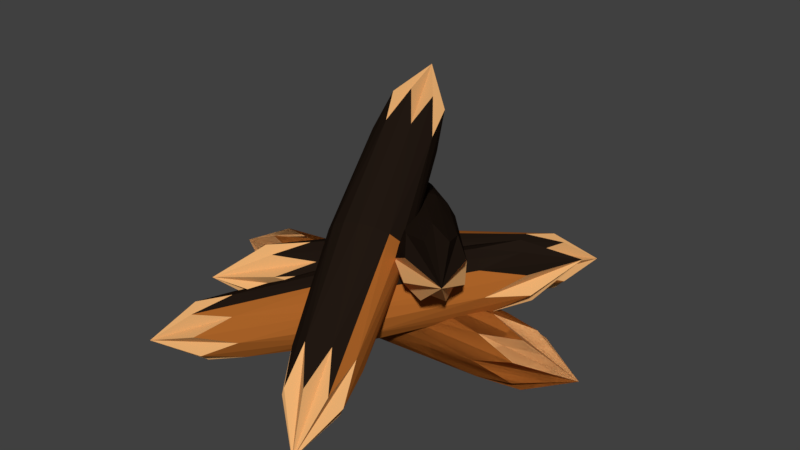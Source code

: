 # Source: hoguera_palos.blend  (saved by Blender 2.79.0; exported with 4.5.12 LTS)
import bpy
from mathutils import Matrix  # noqa: F401  (used for matrix-valued properties, if any)

bpy.ops.wm.read_factory_settings(use_empty=True)
scene = bpy.context.scene
scene.name = 'Scene'

# ---- collections
col_collection_1 = bpy.data.collections.new('Collection 1'); scene.collection.children.link(col_collection_1)

# ---- materials (node trees are filled in below, after node groups)
mat_1487risdbhkjn = bpy.data.materials.new('1487risdbhkjn')
mat_1487risdbhkjn.alpha_threshold = 0.0
mat_1487risdbhkjn.use_transparent_shadow = False
mat_1487risdbhkjn.diffuse_color = (0.8, 0.4237, 0.1627, 1.0)
mat_1487risdbhkjn.roughness = 0.5
mat_vxzjoknuio8q9 = bpy.data.materials.new('vxzjoknuio8q9')
mat_vxzjoknuio8q9.alpha_threshold = 0.0
mat_vxzjoknuio8q9.use_transparent_shadow = False
mat_vxzjoknuio8q9.diffuse_color = (0.01599, 0.009615, 0.006313, 1.0)
mat_vxzjoknuio8q9.roughness = 0.5
mat_material_gfhw3002 = bpy.data.materials.new('Material.gfhw3002')
mat_material_gfhw3002.alpha_threshold = 0.0
mat_material_gfhw3002.use_transparent_shadow = False
mat_material_gfhw3002.diffuse_color = (0.402, 0.1239, 0.02145, 1.0)
mat_material_gfhw3002.roughness = 0.5

# ---- material node trees

# ---- world
world_world = bpy.data.worlds.new('World'); scene.world = world_world
world_world.color = (0.05088, 0.05088, 0.05088)
world_world.use_sun_shadow = False
world_world.sun_shadow_jitter_overblur = 0.0
world_world.cycles.sampling_method = 'MANUAL'

# ---- meshes
me_cylinder = bpy.data.meshes.new('Cylinder')
me_cylinder.from_pydata([(0.1053, 0.2541, 0.01664), (0.2542, 0.1052, 0.01664), (0.2542, -0.1052, 0.01664), (0.1053, -0.2541, 0.01664), (-0.1052, -0.2541, 0.01664), (-0.254, -0.1052, 0.01664), (0.005883, -1.5e-07, 1.517), (-0.254, 0.1052, 0.01664), (-0.1052, 0.2541, 0.01664), (-0.005722, 1.621e-07, -1.483), (0.1053, 0.2541, 0.01664), (0.2542, 0.1052, 0.01664), (0.2542, -0.1052, 0.01664), (0.1053, -0.2541, 0.01664), (-0.1052, -0.2541, 0.01664), (-0.254, -0.1052, 0.01664), (0.005883, -1.5e-07, 1.517), (-0.254, 0.1052, 0.01664), (-0.1052, 0.2541, 0.01664), (-0.005722, 1.621e-07, -1.483), (-0.2999, 0.5033, 0.1346), (-0.1665, 0.3688, 0.04284), (-0.1817, 0.2255, -0.1106), (-0.3366, 0.1574, -0.2358), (-0.5404, 0.2043, -0.2594), (-0.6738, 0.3388, -0.1677), (-0.7732, -0.6939, 0.9513), (-0.6586, 0.4822, -0.01427), (-0.5037, 0.5503, 0.1109), (-0.06711, 1.402, -1.076), (-0.08539, -0.5627, 0.2081), (0.05322, -0.4221, 0.1351), (0.04392, -0.2591, 0.002259), (-0.1078, -0.1691, -0.1125), (-0.3132, -0.2048, -0.142), (-0.4518, -0.3454, -0.0689), (0.1297, -1.297, -1.111), (-0.4425, -0.5084, 0.06392), (-0.2907, -0.5984, 0.1787), (-0.5283, 0.5293, 1.177), (-0.01925, 0.1878, 0.1594), (0.129, 0.2436, 0.02077), (0.1302, 0.3494, -0.1612), (-0.01612, 0.4432, -0.2799), (-0.2244, 0.47, -0.2658), (-0.3726, 0.4142, -0.1271), (-0.3319, -0.9544, -0.8008), (-0.3739, 0.3084, 0.05484), (-0.2275, 0.2146, 0.1735), (0.08822, 1.612, 0.6945), (-0.6295, -0.2549, 0.3307), (-0.4684, -0.1787, 0.2186), (-0.4022, -0.1998, 0.01989), (-0.4697, -0.3057, -0.149), (-0.6312, -0.4345, -0.1892), (-0.7923, -0.5106, -0.07713), (0.2116, -1.518, 0.4757), (-0.8585, -0.4896, 0.1216), (-0.7911, -0.3836, 0.2905), (-1.472, 0.8289, -0.3342), (0.07466, 0.1906, -1.108), (0.08336, 0.1906, 1.142), (8.03e-05, 0.2759, 0.01664), (0.1952, 0.1951, 0.01664), (0.1863, 0.07893, -1.108), (0.195, 0.07893, 1.142), (0.276, -9.313e-09, 0.01664), (0.1863, -0.07893, -1.108), (0.195, -0.07893, 1.142), (0.1952, -0.1951, 0.01664), (0.07466, -0.1906, -1.108), (0.08336, -0.1906, 1.142), (8.028e-05, -0.2759, 0.01664), (-0.0832, -0.1906, -1.108), (-0.0745, -0.1906, 1.142), (-0.195, -0.1951, 0.01664), (-0.1948, -0.07893, -1.108), (-0.1861, -0.07893, 1.142), (-0.2758, 9.313e-09, 0.01664), (-0.1948, 0.07893, -1.108), (-0.1861, 0.07893, 1.142), (-0.195, 0.1951, 0.01664), (-0.0832, 0.1906, -1.108), (-0.0745, 0.1906, 1.142), (0.07466, 0.1906, -1.108), (0.08336, 0.1906, 1.142), (8.03e-05, 0.2759, 0.01664), (0.1952, 0.1951, 0.01664), (0.1863, 0.07893, -1.108), (0.195, 0.07893, 1.142), (0.276, -9.313e-09, 0.01664), (0.1863, -0.07893, -1.108), (0.195, -0.07893, 1.142), (0.1952, -0.1951, 0.01664), (0.07466, -0.1906, -1.108), (0.08336, -0.1906, 1.142), (8.028e-05, -0.2759, 0.01664), (-0.0832, -0.1906, -1.108), (-0.0745, -0.1906, 1.142), (-0.195, -0.1951, 0.01664), (-0.1948, -0.07893, -1.108), (-0.1861, -0.07893, 1.142), (-0.2758, 9.313e-09, 0.01664), (-0.1948, 0.07893, -1.108), (-0.1861, 0.07893, 1.142), (-0.195, 0.1951, 0.01664), (-0.0832, 0.1906, -1.108), (-0.0745, 0.1906, 1.142), (-0.06518, 1.252, -0.6749), (-0.5947, -0.3199, 0.8456), (-0.4002, 0.5417, 0.1387), (-0.2172, 0.4431, 0.1017), (0.03485, 1.151, -0.7437), (-0.4947, -0.4208, 0.7768), (-0.153, 0.2923, -0.03141), (0.02345, 1.043, -0.8588), (-0.5061, -0.5282, 0.6617), (-0.2453, 0.1775, -0.1827), (-0.0927, 0.9923, -0.9527), (-0.6222, -0.5793, 0.5678), (-0.4401, 0.166, -0.2635), (-0.2456, 1.028, -0.9705), (-0.7751, -0.5441, 0.5501), (-0.6231, 0.2645, -0.2265), (-0.3456, 1.128, -0.9016), (-0.8751, -0.4432, 0.6189), (-0.6873, 0.4154, -0.09343), (-0.3342, 1.236, -0.7866), (-0.8637, -0.3358, 0.734), (-0.5949, 0.5301, 0.05783), (-0.218, 1.287, -0.6927), (-0.7476, -0.2847, 0.8279), (-0.3606, 0.1668, 1.022), (0.1329, -1.203, -0.6934), (-0.1871, -0.5974, 0.2072), (-0.0003687, -0.5017, 0.1835), (-0.2567, 0.2722, 0.9674), (0.2368, -1.097, -0.7482), (0.06983, -0.3369, 0.07172), (-0.2636, 0.3945, 0.8678), (0.2299, -0.975, -0.8478), (-0.01761, -0.1996, -0.06269), (-0.3775, 0.462, 0.7817), (0.116, -0.9075, -0.9339), (-0.2115, -0.1701, -0.141), (-0.5314, 0.4352, 0.7596), (-0.03795, -0.9343, -0.956), (-0.3982, -0.2658, -0.1173), (-0.6354, 0.3298, 0.8144), (-0.1419, -1.04, -0.9012), (-0.4684, -0.4306, -0.005542), (-0.6284, 0.2075, 0.914), (-0.1349, -1.162, -0.8016), (-0.3809, -0.568, 0.1289), (-0.5146, 0.14, 1.0), (-0.02111, -1.23, -0.7155), (0.1126, 1.186, 0.667), (-0.2024, -0.7394, -0.4545), (-0.1235, 0.1902, 0.1853), (0.07001, 0.206, 0.1024), (0.2238, 1.227, 0.563), (-0.09127, -0.6975, -0.5585), (0.1512, 0.2938, -0.07167), (0.2248, 1.307, 0.4266), (-0.0903, -0.6182, -0.6949), (0.07241, 0.4021, -0.2349), (0.115, 1.377, 0.3376), (-0.2001, -0.5479, -0.7839), (-0.1201, 0.4676, -0.2917), (-0.04123, 1.397, 0.3481), (-0.3563, -0.5277, -0.7734), (-0.3137, 0.4518, -0.2087), (-0.1524, 1.355, 0.4521), (-0.4674, -0.5696, -0.6694), (-0.3948, 0.3641, -0.03468), (-0.1534, 1.276, 0.5886), (-0.4684, -0.649, -0.5329), (-0.3161, 0.2557, 0.1285), (-0.04358, 1.206, 0.6776), (-0.3586, -0.7193, -0.4439), (-1.261, 0.6028, -0.03805), (0.001749, -1.157, 0.5694), (-0.7171, -0.3171, 0.3311), (-0.542, -0.2058, 0.2921), (-1.14, 0.6599, -0.1221), (0.1226, -1.1, 0.4853), (-0.4186, -0.1759, 0.1234), (-1.091, 0.6441, -0.2711), (0.1722, -1.116, 0.3363), (-0.4192, -0.2449, -0.07617), (-1.141, 0.5647, -0.3978), (0.1216, -1.196, 0.2096), (-0.5436, -0.3723, -0.1897), (-1.262, 0.4681, -0.4279), (0.0004268, -1.292, 0.1795), (-0.7188, -0.4835, -0.1507), (-1.383, 0.411, -0.3439), (-0.1204, -1.349, 0.2636), (-0.8421, -0.5134, 0.01805), (-1.433, 0.4268, -0.1949), (-0.17, -1.333, 0.4126), (-0.8415, -0.4445, 0.2176), (-1.382, 0.5063, -0.06819), (-0.1194, -1.254, 0.5393), (-0.003143, 0.2355, -0.8167), (0.003304, 0.2355, 0.85), (0.1634, 0.1665, -0.8167), (0.1699, 0.1665, 0.85), (0.2324, 8.011e-08, -0.8167), (0.2388, -9.537e-08, 0.85), (0.1634, -0.1665, -0.8167), (0.1699, -0.1665, 0.85), (-0.003143, -0.2355, -0.8167), (0.003304, -0.2355, 0.85), (-0.1697, -0.1665, -0.8167), (-0.1632, -0.1665, 0.85), (-0.2387, 9.97e-08, -0.8167), (-0.2322, -8.064e-08, 0.85), (-0.1697, 0.1665, -0.8167), (-0.1632, 0.1665, 0.85), (-0.003143, 0.2355, -0.8167), (0.003304, 0.2355, 0.85), (0.1634, 0.1665, -0.8167), (0.1699, 0.1665, 0.85), (0.2324, 8.011e-08, -0.8167), (0.2388, -9.537e-08, 0.85), (0.1634, -0.1665, -0.8167), (0.1699, -0.1665, 0.85), (-0.003143, -0.2355, -0.8167), (0.003304, -0.2355, 0.85), (-0.1697, -0.1665, -0.8167), (-0.1632, -0.1665, 0.85), (-0.2387, 9.97e-08, -0.8167), (-0.2322, -8.064e-08, 0.85), (-0.1697, 0.1665, -0.8167), (-0.1632, 0.1665, 0.85), (-0.207, 1.096, -0.4539), (-0.5993, -0.0679, 0.6724), (-0.05072, 1.012, -0.4855), (-0.443, -0.152, 0.6409), (0.004054, 0.8834, -0.5991), (-0.3882, -0.2808, 0.5272), (-0.07477, 0.7854, -0.7283), (-0.467, -0.3788, 0.3981), (-0.241, 0.7756, -0.7973), (-0.6333, -0.3886, 0.3291), (-0.3973, 0.8597, -0.7657), (-0.7896, -0.3045, 0.3606), (-0.4521, 0.9885, -0.6521), (-0.8443, -0.1757, 0.4743), (-0.3733, 1.086, -0.5229), (-0.7655, -0.07772, 0.6034), (-0.3716, -0.05895, 0.8171), (-0.006093, -1.073, -0.4537), (-0.2122, 0.02275, 0.7969), (0.1533, -0.9917, -0.4739), (-0.1523, 0.1635, 0.7015), (0.2133, -0.851, -0.5693), (-0.227, 0.2807, 0.5867), (0.1386, -0.7337, -0.6841), (-0.3925, 0.3059, 0.5199), (-0.02691, -0.7086, -0.7509), (-0.5519, 0.2242, 0.5401), (-0.1863, -0.7903, -0.7307), (-0.6118, 0.0835, 0.6355), (-0.2463, -0.931, -0.6353), (-0.5372, -0.03379, 0.7503), (-0.1716, -1.048, -0.5206), (-0.006585, 0.9235, 0.5658), (-0.24, -0.5024, -0.2649), (0.1587, 0.9369, 0.495), (-0.07473, -0.489, -0.3357), (0.2279, 1.012, 0.3464), (-0.005441, -0.4141, -0.4843), (0.1607, 1.104, 0.2071), (-0.07268, -0.3216, -0.6237), (-0.003688, 1.16, 0.1586), (-0.2371, -0.2657, -0.6722), (-0.1689, 1.147, 0.2294), (-0.4023, -0.2791, -0.6014), (-0.2382, 1.072, 0.378), (-0.4716, -0.354, -0.4528), (-0.171, 0.9794, 0.5173), (-0.4044, -0.4465, -0.3134), (-1.172, 0.3309, 0.06808), (-0.2367, -0.9731, 0.518), (-1.023, 0.4258, 0.03475), (-0.08714, -0.8781, 0.4847), (-0.9173, 0.4514, -0.1093), (0.0182, -0.8526, 0.3407), (-0.9179, 0.3925, -0.2797), (0.01762, -0.9114, 0.1703), (-1.024, 0.2837, -0.3766), (-0.08854, -1.02, 0.07337), (-1.174, 0.1887, -0.3433), (-0.2381, -1.115, 0.1067), (-1.279, 0.1632, -0.1992), (-0.3434, -1.141, 0.2507), (-1.278, 0.2221, -0.02884), (-0.3429, -1.082, 0.4211)], [], [(0, 60, 204, 62), (0, 62, 205, 61), (0, 61, 207, 63), (0, 63, 206, 60), (1, 64, 206, 63), (1, 63, 207, 65), (1, 65, 209, 66), (1, 66, 208, 64), (2, 67, 208, 66), (2, 66, 209, 68), (2, 68, 211, 69), (2, 69, 210, 67), (3, 70, 210, 69), (3, 69, 211, 71), (3, 71, 213, 72), (3, 72, 212, 70), (4, 73, 212, 72), (4, 72, 213, 74), (4, 74, 215, 75), (4, 75, 214, 73), (5, 76, 214, 75), (5, 75, 215, 77), (5, 77, 217, 78), (5, 78, 216, 76), (6, 65, 207, 61), (6, 61, 205, 83), (6, 83, 219, 80), (6, 80, 217, 77), (6, 77, 215, 74), (6, 74, 213, 71), (6, 71, 211, 68), (6, 68, 209, 65), (7, 79, 216, 78), (7, 78, 217, 80), (7, 80, 219, 81), (7, 81, 218, 79), (8, 82, 218, 81), (8, 81, 219, 83), (8, 83, 205, 62), (8, 62, 204, 82), (9, 82, 204, 60), (9, 60, 206, 64), (9, 64, 208, 67), (9, 67, 210, 70), (9, 70, 212, 73), (9, 73, 214, 76), (9, 76, 216, 79), (9, 79, 218, 82), (10, 84, 220, 86), (10, 86, 221, 85), (10, 85, 223, 87), (10, 87, 222, 84), (11, 88, 222, 87), (11, 87, 223, 89), (11, 89, 225, 90), (11, 90, 224, 88), (12, 91, 224, 90), (12, 90, 225, 92), (12, 92, 227, 93), (12, 93, 226, 91), (13, 94, 226, 93), (13, 93, 227, 95), (13, 95, 229, 96), (13, 96, 228, 94), (14, 97, 228, 96), (14, 96, 229, 98), (14, 98, 231, 99), (14, 99, 230, 97), (15, 100, 230, 99), (15, 99, 231, 101), (15, 101, 233, 102), (15, 102, 232, 100), (16, 89, 223, 85), (16, 85, 221, 107), (16, 107, 235, 104), (16, 104, 233, 101), (16, 101, 231, 98), (16, 98, 229, 95), (16, 95, 227, 92), (16, 92, 225, 89), (17, 103, 232, 102), (17, 102, 233, 104), (17, 104, 235, 105), (17, 105, 234, 103), (18, 106, 234, 105), (18, 105, 235, 107), (18, 107, 221, 86), (18, 86, 220, 106), (19, 106, 220, 84), (19, 84, 222, 88), (19, 88, 224, 91), (19, 91, 226, 94), (19, 94, 228, 97), (19, 97, 230, 100), (19, 100, 232, 103), (19, 103, 234, 106), (20, 108, 236, 110), (20, 110, 237, 109), (20, 109, 239, 111), (20, 111, 238, 108), (21, 112, 238, 111), (21, 111, 239, 113), (21, 113, 241, 114), (21, 114, 240, 112), (22, 115, 240, 114), (22, 114, 241, 116), (22, 116, 243, 117), (22, 117, 242, 115), (23, 118, 242, 117), (23, 117, 243, 119), (23, 119, 245, 120), (23, 120, 244, 118), (24, 121, 244, 120), (24, 120, 245, 122), (24, 122, 247, 123), (24, 123, 246, 121), (25, 124, 246, 123), (25, 123, 247, 125), (25, 125, 249, 126), (25, 126, 248, 124), (26, 113, 239, 109), (26, 109, 237, 131), (26, 131, 251, 128), (26, 128, 249, 125), (26, 125, 247, 122), (26, 122, 245, 119), (26, 119, 243, 116), (26, 116, 241, 113), (27, 127, 248, 126), (27, 126, 249, 128), (27, 128, 251, 129), (27, 129, 250, 127), (28, 130, 250, 129), (28, 129, 251, 131), (28, 131, 237, 110), (28, 110, 236, 130), (29, 130, 236, 108), (29, 108, 238, 112), (29, 112, 240, 115), (29, 115, 242, 118), (29, 118, 244, 121), (29, 121, 246, 124), (29, 124, 248, 127), (29, 127, 250, 130), (30, 132, 252, 134), (30, 134, 253, 133), (30, 133, 255, 135), (30, 135, 254, 132), (31, 136, 254, 135), (31, 135, 255, 137), (31, 137, 257, 138), (31, 138, 256, 136), (32, 139, 256, 138), (32, 138, 257, 140), (32, 140, 259, 141), (32, 141, 258, 139), (33, 142, 258, 141), (33, 141, 259, 143), (33, 143, 261, 144), (33, 144, 260, 142), (34, 145, 260, 144), (34, 144, 261, 146), (34, 146, 263, 147), (34, 147, 262, 145), (35, 148, 262, 147), (35, 147, 263, 149), (35, 149, 265, 150), (35, 150, 264, 148), (36, 137, 255, 133), (36, 133, 253, 155), (36, 155, 267, 152), (36, 152, 265, 149), (36, 149, 263, 146), (36, 146, 261, 143), (36, 143, 259, 140), (36, 140, 257, 137), (37, 151, 264, 150), (37, 150, 265, 152), (37, 152, 267, 153), (37, 153, 266, 151), (38, 154, 266, 153), (38, 153, 267, 155), (38, 155, 253, 134), (38, 134, 252, 154), (39, 154, 252, 132), (39, 132, 254, 136), (39, 136, 256, 139), (39, 139, 258, 142), (39, 142, 260, 145), (39, 145, 262, 148), (39, 148, 264, 151), (39, 151, 266, 154), (40, 156, 268, 158), (40, 158, 269, 157), (40, 157, 271, 159), (40, 159, 270, 156), (41, 160, 270, 159), (41, 159, 271, 161), (41, 161, 273, 162), (41, 162, 272, 160), (42, 163, 272, 162), (42, 162, 273, 164), (42, 164, 275, 165), (42, 165, 274, 163), (43, 166, 274, 165), (43, 165, 275, 167), (43, 167, 277, 168), (43, 168, 276, 166), (44, 169, 276, 168), (44, 168, 277, 170), (44, 170, 279, 171), (44, 171, 278, 169), (45, 172, 278, 171), (45, 171, 279, 173), (45, 173, 281, 174), (45, 174, 280, 172), (46, 161, 271, 157), (46, 157, 269, 179), (46, 179, 283, 176), (46, 176, 281, 173), (46, 173, 279, 170), (46, 170, 277, 167), (46, 167, 275, 164), (46, 164, 273, 161), (47, 175, 280, 174), (47, 174, 281, 176), (47, 176, 283, 177), (47, 177, 282, 175), (48, 178, 282, 177), (48, 177, 283, 179), (48, 179, 269, 158), (48, 158, 268, 178), (49, 178, 268, 156), (49, 156, 270, 160), (49, 160, 272, 163), (49, 163, 274, 166), (49, 166, 276, 169), (49, 169, 278, 172), (49, 172, 280, 175), (49, 175, 282, 178), (50, 180, 284, 182), (50, 182, 285, 181), (50, 181, 287, 183), (50, 183, 286, 180), (51, 184, 286, 183), (51, 183, 287, 185), (51, 185, 289, 186), (51, 186, 288, 184), (52, 187, 288, 186), (52, 186, 289, 188), (52, 188, 291, 189), (52, 189, 290, 187), (53, 190, 290, 189), (53, 189, 291, 191), (53, 191, 293, 192), (53, 192, 292, 190), (54, 193, 292, 192), (54, 192, 293, 194), (54, 194, 295, 195), (54, 195, 294, 193), (55, 196, 294, 195), (55, 195, 295, 197), (55, 197, 297, 198), (55, 198, 296, 196), (56, 185, 287, 181), (56, 181, 285, 203), (56, 203, 299, 200), (56, 200, 297, 197), (56, 197, 295, 194), (56, 194, 293, 191), (56, 191, 291, 188), (56, 188, 289, 185), (57, 199, 296, 198), (57, 198, 297, 200), (57, 200, 299, 201), (57, 201, 298, 199), (58, 202, 298, 201), (58, 201, 299, 203), (58, 203, 285, 182), (58, 182, 284, 202), (59, 202, 284, 180), (59, 180, 286, 184), (59, 184, 288, 187), (59, 187, 290, 190), (59, 190, 292, 193), (59, 193, 294, 196), (59, 196, 296, 199), (59, 199, 298, 202)])
me_cylinder.polygons.foreach_set('material_index', [0, 0, 0, 0, 0, 0, 0, 0, 0, 0, 0, 0, 0, 0, 0, 0, 0, 0, 0, 0, 0, 0, 0, 0, 0, 0, 0, 0, 0, 0, 0, 0, 0, 0, 0, 0, 0, 0, 0, 0, 0, 0, 0, 0, 0, 0, 0, 0, 2, 2, 2, 2, 2, 2, 2, 2, 2, 2, 2, 2, 2, 2, 2, 2, 0, 2, 2, 2, 2, 2, 2, 2, 0, 0, 0, 0, 0, 2, 2, 0, 2, 2, 2, 2, 2, 1, 1, 2, 0, 0, 0, 0, 0, 0, 0, 0, 2, 2, 2, 2, 2, 2, 2, 2, 2, 2, 2, 2, 2, 2, 0, 0, 1, 1, 1, 1, 1, 1, 1, 1, 0, 0, 1, 1, 1, 0, 0, 0, 1, 1, 1, 1, 1, 1, 1, 2, 0, 0, 0, 0, 0, 0, 0, 0, 2, 2, 2, 2, 2, 2, 2, 2, 2, 2, 2, 2, 2, 2, 0, 2, 2, 0, 0, 1, 1, 1, 1, 1, 0, 0, 0, 0, 0, 0, 0, 0, 1, 1, 2, 1, 2, 2, 2, 2, 0, 0, 0, 0, 0, 1, 1, 1, 2, 0, 2, 2, 2, 2, 2, 2, 2, 2, 2, 2, 2, 2, 2, 2, 2, 2, 1, 2, 2, 1, 1, 2, 0, 0, 0, 0, 0, 0, 0, 0, 1, 1, 1, 1, 1, 1, 0, 2, 0, 0, 0, 0, 0, 0, 0, 0, 1, 2, 2, 1, 0, 2, 2, 0, 0, 2, 2, 0, 0, 2, 2, 0, 0, 0, 1, 1, 1, 1, 1, 1, 0, 0, 0, 0, 0, 0, 0, 0, 1, 1, 1, 1, 1, 1, 2, 1, 0, 0, 0, 0, 0, 0, 0, 0])
me_cylinder.materials.append(mat_1487risdbhkjn)
me_cylinder.materials.append(mat_vxzjoknuio8q9)
me_cylinder.materials.append(mat_material_gfhw3002)
me_cylinder.use_remesh_preserve_volume = False
me_cylinder.use_remesh_preserve_attributes = False
me_cylinder.use_mirror_vertex_groups = False
me_cylinder.update()

# ---- objects
ob_cylinder = bpy.data.objects.new('Cylinder', me_cylinder)

# ---- transforms, parenting, visibility, modifiers, constraints
ob_cylinder.location = (0.0, 0.0, 0.0)
ob_cylinder.rotation_euler = (2.771e-05, 1.566, 2.784e-05)
ob_cylinder.lineart.crease_threshold = 0.0

# ---- collection membership
col_collection_1.objects.link(ob_cylinder)

# ---- scene / render settings (as saved in the file)
scene.frame_start = 1; scene.frame_end = 250; scene.frame_set(35)
scene.render.engine = 'BLENDER_EEVEE_NEXT'
scene.render.resolution_percentage = 50
scene.render.dither_intensity = 0.0
scene.cycles.use_denoising = False
scene.cycles.samples = 128
scene.cycles.sampling_pattern = 'TABULATED_SOBOL'
scene.cycles.use_adaptive_sampling = False
scene.cycles.use_light_tree = False
scene.cycles.blur_glossy = 0.0
scene.cycles.sample_clamp_indirect = 0.0
scene.view_settings.view_transform = 'Standard'
bpy.context.view_layer.update()

# ---- added for rendering (the .blend has no active camera and no usable light): camera, sun
cam_auto = bpy.data.cameras.new('AutoCamera')
cam_auto.lens = 50.0
cam_auto.sensor_width = 36.0
cam_auto.clip_end = 1000.0
ob_auto_camera = bpy.data.objects.new('AutoCamera', cam_auto)
scene.collection.objects.link(ob_auto_camera)
ob_auto_camera.location = (4.34921, -5.15554, 4.0666)
ob_auto_camera.rotation_euler = (1.09748, -7.21219e-08, 0.694738)
scene.camera = ob_auto_camera
light_auto_sun = bpy.data.lights.new('AutoSun', 'SUN')
light_auto_sun.energy = 3.0
light_auto_sun.angle = 0.0523599
ob_auto_sun = bpy.data.objects.new('AutoSun', light_auto_sun)
scene.collection.objects.link(ob_auto_sun)
ob_auto_sun.rotation_euler = (0.872665, 0.174533, 0.523599)
bpy.context.view_layer.update()
